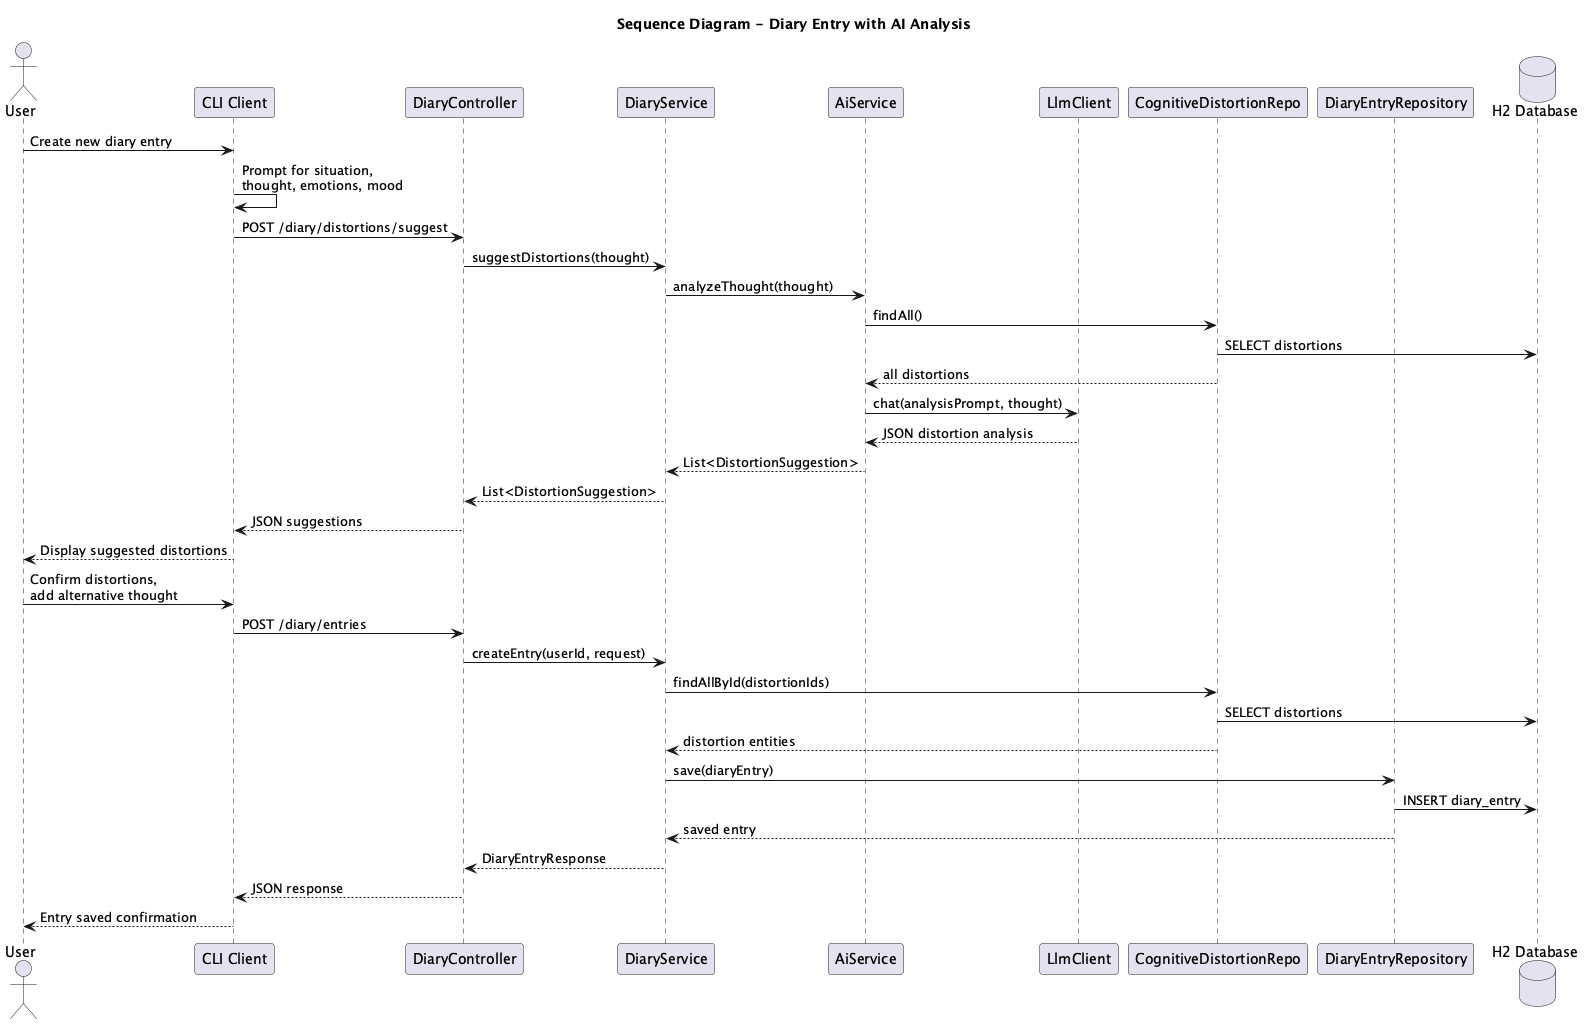

The diagram above was rendered by PlantUML. Its source (embedded in the PNG):
@startuml c4-code-sequence-diary
title Sequence Diagram - Diary Entry with AI Analysis

actor User
participant "CLI Client" as CLI
participant "DiaryController" as DC
participant "DiaryService" as DS
participant "AiService" as AI
participant "LlmClient" as LLM
participant "CognitiveDistortionRepo" as CDR
participant "DiaryEntryRepository" as DER
database "H2 Database" as DB

User -> CLI: Create new diary entry
CLI -> CLI: Prompt for situation,\nthought, emotions, mood

CLI -> DC: POST /diary/distortions/suggest
DC -> DS: suggestDistortions(thought)
DS -> AI: analyzeThought(thought)

AI -> CDR: findAll()
CDR -> DB: SELECT distortions
CDR --> AI: all distortions

AI -> LLM: chat(analysisPrompt, thought)
LLM --> AI: JSON distortion analysis

AI --> DS: List<DistortionSuggestion>
DS --> DC: List<DistortionSuggestion>
DC --> CLI: JSON suggestions
CLI --> User: Display suggested distortions

User -> CLI: Confirm distortions,\nadd alternative thought

CLI -> DC: POST /diary/entries
DC -> DS: createEntry(userId, request)

DS -> CDR: findAllById(distortionIds)
CDR -> DB: SELECT distortions
CDR --> DS: distortion entities

DS -> DER: save(diaryEntry)
DER -> DB: INSERT diary_entry
DER --> DS: saved entry

DS --> DC: DiaryEntryResponse
DC --> CLI: JSON response
CLI --> User: Entry saved confirmation

@enduml